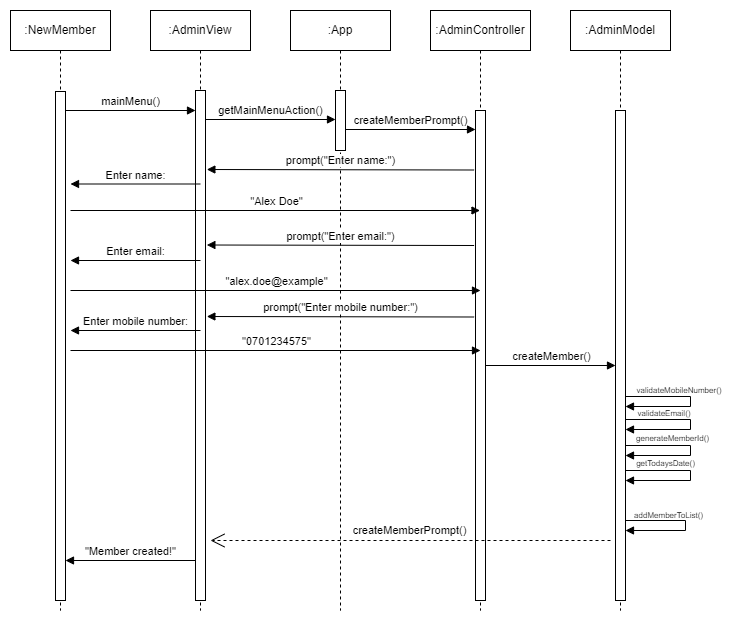

The diagram above was exported from draw.io. Its source (the exported page's mxGraphModel, read from the mxfile embedded in the PNG):
<mxGraphModel dx="1434" dy="790" grid="1" gridSize="10" guides="1" tooltips="1" connect="1" arrows="1" fold="1" page="1" pageScale="1" pageWidth="1169" pageHeight="827" math="0" shadow="0">
  <root>
    <mxCell id="0" />
    <mxCell id="1" parent="0" />
    <mxCell id="mcQVjHZdb0lyVaASEdor-8" value=":NewMember" style="shape=umlLifeline;perimeter=lifelinePerimeter;whiteSpace=wrap;html=1;container=1;dropTarget=0;collapsible=0;recursiveResize=0;outlineConnect=0;portConstraint=eastwest;newEdgeStyle={&quot;curved&quot;:0,&quot;rounded&quot;:0};" parent="1" vertex="1">
      <mxGeometry x="280" y="200" width="100" height="600" as="geometry" />
    </mxCell>
    <mxCell id="mcQVjHZdb0lyVaASEdor-9" value="" style="html=1;points=[[0,0,0,0,5],[0,1,0,0,-5],[1,0,0,0,5],[1,1,0,0,-5]];perimeter=orthogonalPerimeter;outlineConnect=0;targetShapes=umlLifeline;portConstraint=eastwest;newEdgeStyle={&quot;curved&quot;:0,&quot;rounded&quot;:0};" parent="mcQVjHZdb0lyVaASEdor-8" vertex="1">
      <mxGeometry x="45" y="81" width="10" height="509" as="geometry" />
    </mxCell>
    <mxCell id="mcQVjHZdb0lyVaASEdor-10" value=":AdminView" style="shape=umlLifeline;perimeter=lifelinePerimeter;whiteSpace=wrap;html=1;container=1;dropTarget=0;collapsible=0;recursiveResize=0;outlineConnect=0;portConstraint=eastwest;newEdgeStyle={&quot;curved&quot;:0,&quot;rounded&quot;:0};" parent="1" vertex="1">
      <mxGeometry x="420" y="200" width="100" height="600" as="geometry" />
    </mxCell>
    <mxCell id="mcQVjHZdb0lyVaASEdor-11" value="" style="html=1;points=[[0,0,0,0,5],[0,1,0,0,-5],[1,0,0,0,5],[1,1,0,0,-5]];perimeter=orthogonalPerimeter;outlineConnect=0;targetShapes=umlLifeline;portConstraint=eastwest;newEdgeStyle={&quot;curved&quot;:0,&quot;rounded&quot;:0};" parent="mcQVjHZdb0lyVaASEdor-10" vertex="1">
      <mxGeometry x="45" y="80" width="10" height="510" as="geometry" />
    </mxCell>
    <mxCell id="mcQVjHZdb0lyVaASEdor-12" value="createMemberPrompt()" style="html=1;verticalAlign=bottom;endArrow=block;curved=0;rounded=0;" parent="1" edge="1">
      <mxGeometry x="0.0051" width="80" relative="1" as="geometry">
        <mxPoint x="615" y="319" as="sourcePoint" />
        <mxPoint x="745" y="319" as="targetPoint" />
        <mxPoint as="offset" />
      </mxGeometry>
    </mxCell>
    <mxCell id="mcQVjHZdb0lyVaASEdor-13" value=":AdminController" style="shape=umlLifeline;perimeter=lifelinePerimeter;whiteSpace=wrap;html=1;container=1;dropTarget=0;collapsible=0;recursiveResize=0;outlineConnect=0;portConstraint=eastwest;newEdgeStyle={&quot;curved&quot;:0,&quot;rounded&quot;:0};" parent="1" vertex="1">
      <mxGeometry x="700" y="200" width="100" height="600" as="geometry" />
    </mxCell>
    <mxCell id="mcQVjHZdb0lyVaASEdor-14" value="" style="html=1;points=[[0,0,0,0,5],[0,1,0,0,-5],[1,0,0,0,5],[1,1,0,0,-5]];perimeter=orthogonalPerimeter;outlineConnect=0;targetShapes=umlLifeline;portConstraint=eastwest;newEdgeStyle={&quot;curved&quot;:0,&quot;rounded&quot;:0};" parent="mcQVjHZdb0lyVaASEdor-13" vertex="1">
      <mxGeometry x="45" y="100" width="10" height="490" as="geometry" />
    </mxCell>
    <mxCell id="mcQVjHZdb0lyVaASEdor-15" value=":AdminModel" style="shape=umlLifeline;perimeter=lifelinePerimeter;whiteSpace=wrap;html=1;container=1;dropTarget=0;collapsible=0;recursiveResize=0;outlineConnect=0;portConstraint=eastwest;newEdgeStyle={&quot;curved&quot;:0,&quot;rounded&quot;:0};" parent="1" vertex="1">
      <mxGeometry x="840" y="200" width="100" height="600" as="geometry" />
    </mxCell>
    <mxCell id="mcQVjHZdb0lyVaASEdor-16" value="" style="html=1;points=[[0,0,0,0,5],[0,1,0,0,-5],[1,0,0,0,5],[1,1,0,0,-5]];perimeter=orthogonalPerimeter;outlineConnect=0;targetShapes=umlLifeline;portConstraint=eastwest;newEdgeStyle={&quot;curved&quot;:0,&quot;rounded&quot;:0};" parent="mcQVjHZdb0lyVaASEdor-15" vertex="1">
      <mxGeometry x="45" y="100" width="10" height="490" as="geometry" />
    </mxCell>
    <mxCell id="mcQVjHZdb0lyVaASEdor-17" value="" style="html=1;verticalAlign=bottom;endArrow=block;curved=0;rounded=0;" parent="1" edge="1">
      <mxGeometry x="1" y="-244" width="80" relative="1" as="geometry">
        <mxPoint x="755" y="555" as="sourcePoint" />
        <mxPoint x="885" y="555" as="targetPoint" />
        <mxPoint x="195" y="-98" as="offset" />
      </mxGeometry>
    </mxCell>
    <mxCell id="mcQVjHZdb0lyVaASEdor-19" value="createMember()" style="edgeLabel;html=1;align=center;verticalAlign=middle;resizable=0;points=[];" parent="mcQVjHZdb0lyVaASEdor-17" connectable="0" vertex="1">
      <mxGeometry x="-0.3077" y="4" relative="1" as="geometry">
        <mxPoint x="20" y="-6" as="offset" />
      </mxGeometry>
    </mxCell>
    <mxCell id="mcQVjHZdb0lyVaASEdor-20" value="mainMenu()" style="html=1;verticalAlign=bottom;endArrow=block;curved=0;rounded=0;" parent="1" edge="1">
      <mxGeometry width="80" relative="1" as="geometry">
        <mxPoint x="335" y="300" as="sourcePoint" />
        <mxPoint x="465" y="300" as="targetPoint" />
      </mxGeometry>
    </mxCell>
    <mxCell id="mcQVjHZdb0lyVaASEdor-22" value="&quot;Member created!&quot;" style="html=1;verticalAlign=bottom;endArrow=block;curved=0;rounded=0;" parent="1" edge="1">
      <mxGeometry width="80" relative="1" as="geometry">
        <mxPoint x="465" y="750" as="sourcePoint" />
        <mxPoint x="335" y="750" as="targetPoint" />
      </mxGeometry>
    </mxCell>
    <mxCell id="mcQVjHZdb0lyVaASEdor-23" value=":App" style="shape=umlLifeline;perimeter=lifelinePerimeter;whiteSpace=wrap;html=1;container=1;dropTarget=0;collapsible=0;recursiveResize=0;outlineConnect=0;portConstraint=eastwest;newEdgeStyle={&quot;curved&quot;:0,&quot;rounded&quot;:0};" parent="1" vertex="1">
      <mxGeometry x="560" y="200" width="100" height="600" as="geometry" />
    </mxCell>
    <mxCell id="mcQVjHZdb0lyVaASEdor-24" value="" style="html=1;points=[[0,0,0,0,5],[0,1,0,0,-5],[1,0,0,0,5],[1,1,0,0,-5]];perimeter=orthogonalPerimeter;outlineConnect=0;targetShapes=umlLifeline;portConstraint=eastwest;newEdgeStyle={&quot;curved&quot;:0,&quot;rounded&quot;:0};" parent="mcQVjHZdb0lyVaASEdor-23" vertex="1">
      <mxGeometry x="45" y="80" width="10" height="60" as="geometry" />
    </mxCell>
    <mxCell id="mcQVjHZdb0lyVaASEdor-25" value="getMainMenuAction()" style="html=1;verticalAlign=bottom;endArrow=block;curved=0;rounded=0;" parent="1" edge="1">
      <mxGeometry x="0.0051" width="80" relative="1" as="geometry">
        <mxPoint x="475" y="309" as="sourcePoint" />
        <mxPoint x="605" y="309" as="targetPoint" />
        <mxPoint as="offset" />
      </mxGeometry>
    </mxCell>
    <mxCell id="mcQVjHZdb0lyVaASEdor-27" value="createMemberPrompt()" style="endArrow=open;endSize=12;dashed=1;html=1;rounded=0;" parent="1" edge="1">
      <mxGeometry x="0.0051" y="-10" width="160" relative="1" as="geometry">
        <mxPoint x="880" y="730" as="sourcePoint" />
        <mxPoint x="480" y="730" as="targetPoint" />
        <mxPoint as="offset" />
      </mxGeometry>
    </mxCell>
    <mxCell id="swvJ7Vq4x-0-tp-QySq1-5" value="&lt;font style=&quot;font-size: 8px;&quot;&gt;validateMobileNumber()&lt;/font&gt;" style="text;html=1;strokeColor=none;fillColor=none;align=center;verticalAlign=middle;whiteSpace=wrap;rounded=0;" vertex="1" parent="1">
      <mxGeometry x="914" y="564" width="70" height="30" as="geometry" />
    </mxCell>
    <mxCell id="swvJ7Vq4x-0-tp-QySq1-7" value="&lt;font style=&quot;font-size: 8px;&quot;&gt;validateEmail()&lt;/font&gt;" style="text;html=1;strokeColor=none;fillColor=none;align=center;verticalAlign=middle;whiteSpace=wrap;rounded=0;" vertex="1" parent="1">
      <mxGeometry x="904" y="587" width="60" height="30" as="geometry" />
    </mxCell>
    <mxCell id="Fn6MemAuWDHp1fdSzzMj-1" value="prompt(&quot;Enter name:&quot;)" style="html=1;verticalAlign=bottom;endArrow=block;curved=0;rounded=0;" edge="1" parent="1">
      <mxGeometry width="80" relative="1" as="geometry">
        <mxPoint x="743.62" y="359.5" as="sourcePoint" />
        <mxPoint x="476.37" y="359" as="targetPoint" />
      </mxGeometry>
    </mxCell>
    <mxCell id="swvJ7Vq4x-0-tp-QySq1-12" value="&lt;font style=&quot;font-size: 8px;&quot;&gt;generateMemberId()&lt;/font&gt;" style="text;html=1;align=center;verticalAlign=middle;resizable=0;points=[];autosize=1;strokeColor=none;fillColor=none;" vertex="1" parent="1">
      <mxGeometry x="892" y="612" width="100" height="30" as="geometry" />
    </mxCell>
    <mxCell id="Fn6MemAuWDHp1fdSzzMj-2" value="prompt(&quot;Enter email:&quot;)" style="html=1;verticalAlign=bottom;endArrow=block;curved=0;rounded=0;" edge="1" parent="1">
      <mxGeometry width="80" relative="1" as="geometry">
        <mxPoint x="743.62" y="435" as="sourcePoint" />
        <mxPoint x="476.37" y="434.5" as="targetPoint" />
      </mxGeometry>
    </mxCell>
    <mxCell id="swvJ7Vq4x-0-tp-QySq1-16" value="&lt;font style=&quot;font-size: 8px;&quot;&gt;getTodaysDate()&lt;/font&gt;" style="text;html=1;align=center;verticalAlign=middle;resizable=0;points=[];autosize=1;strokeColor=none;fillColor=none;" vertex="1" parent="1">
      <mxGeometry x="895" y="637" width="80" height="30" as="geometry" />
    </mxCell>
    <mxCell id="Fn6MemAuWDHp1fdSzzMj-3" value="prompt(&quot;Enter mobile number:&quot;)" style="html=1;verticalAlign=bottom;endArrow=block;curved=0;rounded=0;" edge="1" parent="1">
      <mxGeometry width="80" relative="1" as="geometry">
        <mxPoint x="743.63" y="506.5" as="sourcePoint" />
        <mxPoint x="476.38" y="506" as="targetPoint" />
      </mxGeometry>
    </mxCell>
    <mxCell id="Fn6MemAuWDHp1fdSzzMj-6" value="Enter name:" style="html=1;verticalAlign=bottom;endArrow=block;curved=0;rounded=0;" edge="1" parent="1">
      <mxGeometry width="80" relative="1" as="geometry">
        <mxPoint x="470" y="373.5" as="sourcePoint" />
        <mxPoint x="340" y="373.5" as="targetPoint" />
      </mxGeometry>
    </mxCell>
    <mxCell id="kBxWh-8rT5lr4W_zQLoq-3" value="" style="endArrow=block;endFill=1;html=1;edgeStyle=orthogonalEdgeStyle;align=left;verticalAlign=top;rounded=0;" edge="1" parent="1">
      <mxGeometry x="-0.75" y="-20" relative="1" as="geometry">
        <mxPoint x="895" y="710" as="sourcePoint" />
        <mxPoint x="895" y="720" as="targetPoint" />
        <Array as="points">
          <mxPoint x="955" y="710" />
          <mxPoint x="955" y="720" />
        </Array>
        <mxPoint as="offset" />
      </mxGeometry>
    </mxCell>
    <mxCell id="Fn6MemAuWDHp1fdSzzMj-7" value="&quot;Alex Doe&quot;" style="html=1;verticalAlign=bottom;endArrow=block;curved=0;rounded=0;" edge="1" parent="1" target="mcQVjHZdb0lyVaASEdor-13">
      <mxGeometry x="0.0051" width="80" relative="1" as="geometry">
        <mxPoint x="340" y="400" as="sourcePoint" />
        <mxPoint x="470" y="400" as="targetPoint" />
        <mxPoint as="offset" />
      </mxGeometry>
    </mxCell>
    <mxCell id="kBxWh-8rT5lr4W_zQLoq-4" value="&lt;font style=&quot;font-size: 8px;&quot;&gt;addMemberToList()&lt;/font&gt;" style="text;html=1;align=center;verticalAlign=middle;resizable=0;points=[];autosize=1;strokeColor=none;fillColor=none;" vertex="1" parent="1">
      <mxGeometry x="893" y="689" width="90" height="30" as="geometry" />
    </mxCell>
    <mxCell id="Fn6MemAuWDHp1fdSzzMj-8" value="Enter email:" style="html=1;verticalAlign=bottom;endArrow=block;curved=0;rounded=0;" edge="1" parent="1">
      <mxGeometry width="80" relative="1" as="geometry">
        <mxPoint x="470" y="450" as="sourcePoint" />
        <mxPoint x="340" y="450" as="targetPoint" />
      </mxGeometry>
    </mxCell>
    <mxCell id="Fn6MemAuWDHp1fdSzzMj-9" value="&quot;alex.doe@example&quot;" style="html=1;verticalAlign=bottom;endArrow=block;curved=0;rounded=0;" edge="1" parent="1">
      <mxGeometry x="0.0051" width="80" relative="1" as="geometry">
        <mxPoint x="340" y="480" as="sourcePoint" />
        <mxPoint x="750" y="480" as="targetPoint" />
        <mxPoint as="offset" />
      </mxGeometry>
    </mxCell>
    <mxCell id="swvJ7Vq4x-0-tp-QySq1-9" value="" style="endArrow=block;endFill=1;html=1;edgeStyle=orthogonalEdgeStyle;align=left;verticalAlign=top;rounded=0;" edge="1" parent="1">
      <mxGeometry x="-0.75" y="-20" relative="1" as="geometry">
        <mxPoint x="895" y="660" as="sourcePoint" />
        <mxPoint x="895" y="670" as="targetPoint" />
        <Array as="points">
          <mxPoint x="960" y="660" />
          <mxPoint x="960" y="670" />
        </Array>
        <mxPoint as="offset" />
      </mxGeometry>
    </mxCell>
    <mxCell id="swvJ7Vq4x-0-tp-QySq1-15" value="" style="endArrow=block;endFill=1;html=1;edgeStyle=orthogonalEdgeStyle;align=left;verticalAlign=top;rounded=0;" edge="1" parent="1">
      <mxGeometry x="-0.75" y="-20" relative="1" as="geometry">
        <mxPoint x="895" y="635" as="sourcePoint" />
        <mxPoint x="895" y="645" as="targetPoint" />
        <Array as="points">
          <mxPoint x="960" y="635" />
          <mxPoint x="960" y="645" />
        </Array>
        <mxPoint as="offset" />
      </mxGeometry>
    </mxCell>
    <mxCell id="swvJ7Vq4x-0-tp-QySq1-4" value="" style="endArrow=block;endFill=1;html=1;edgeStyle=orthogonalEdgeStyle;align=left;verticalAlign=top;rounded=0;" edge="1" parent="1">
      <mxGeometry x="-0.75" y="-20" relative="1" as="geometry">
        <mxPoint x="895" y="609" as="sourcePoint" />
        <mxPoint x="895" y="619" as="targetPoint" />
        <Array as="points">
          <mxPoint x="960" y="609" />
          <mxPoint x="960" y="619" />
        </Array>
        <mxPoint as="offset" />
      </mxGeometry>
    </mxCell>
    <mxCell id="swvJ7Vq4x-0-tp-QySq1-1" value="" style="endArrow=block;endFill=1;html=1;edgeStyle=orthogonalEdgeStyle;align=left;verticalAlign=top;rounded=0;" edge="1" parent="1">
      <mxGeometry x="-0.75" y="-20" relative="1" as="geometry">
        <mxPoint x="895" y="586" as="sourcePoint" />
        <mxPoint x="895" y="596" as="targetPoint" />
        <Array as="points">
          <mxPoint x="960" y="586" />
          <mxPoint x="960" y="596" />
        </Array>
        <mxPoint as="offset" />
      </mxGeometry>
    </mxCell>
    <mxCell id="Fn6MemAuWDHp1fdSzzMj-11" value="&quot;0701234575&quot;" style="html=1;verticalAlign=bottom;endArrow=block;curved=0;rounded=0;" edge="1" parent="1">
      <mxGeometry x="0.0051" width="80" relative="1" as="geometry">
        <mxPoint x="340" y="540" as="sourcePoint" />
        <mxPoint x="750" y="540" as="targetPoint" />
        <mxPoint as="offset" />
      </mxGeometry>
    </mxCell>
    <mxCell id="Fn6MemAuWDHp1fdSzzMj-10" value="Enter mobile number:" style="html=1;verticalAlign=bottom;endArrow=block;curved=0;rounded=0;" edge="1" parent="1">
      <mxGeometry width="80" relative="1" as="geometry">
        <mxPoint x="470" y="520" as="sourcePoint" />
        <mxPoint x="340" y="520" as="targetPoint" />
      </mxGeometry>
    </mxCell>
  </root>
</mxGraphModel>